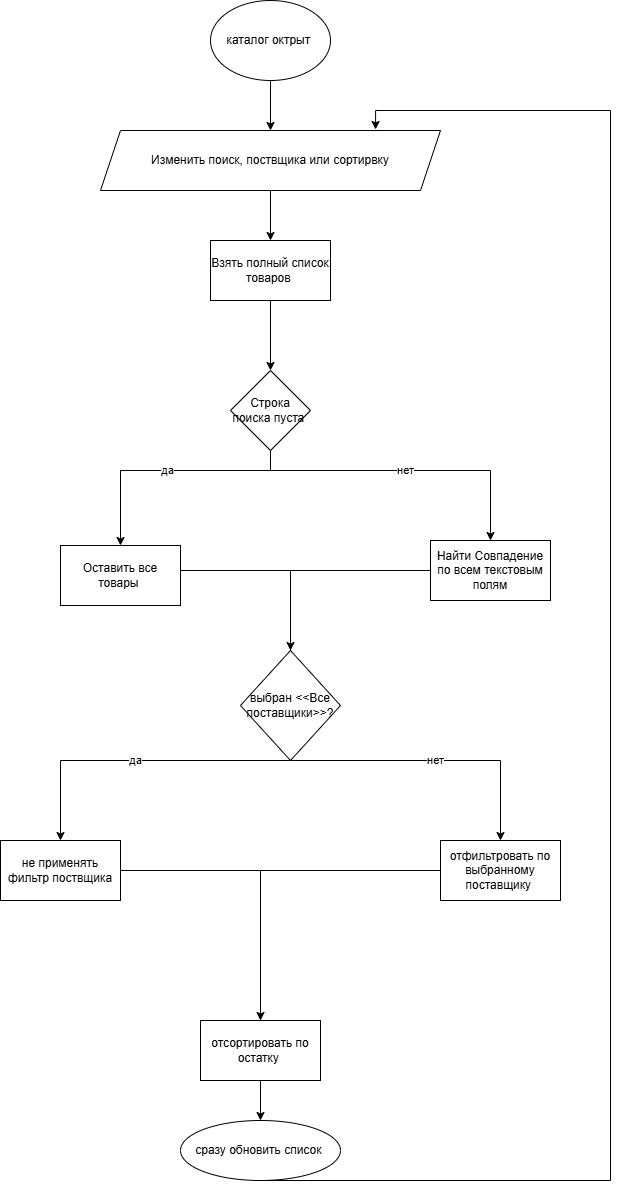

The diagram above was exported from draw.io. Its source (the exported page's mxGraphModel, read from the mxfile embedded in the PNG):
<mxGraphModel dx="1426" dy="849" grid="1" gridSize="10" guides="1" tooltips="1" connect="1" arrows="1" fold="1" page="1" pageScale="1" pageWidth="827" pageHeight="1169" math="0" shadow="0">
  <root>
    <mxCell id="0" />
    <mxCell id="1" parent="0" />
    <mxCell id="nfnMW8lq3k6c-vKS7Hnn-3" edge="1" parent="1" source="nfnMW8lq3k6c-vKS7Hnn-1" style="edgeStyle=orthogonalEdgeStyle;rounded=0;orthogonalLoop=1;jettySize=auto;html=1;" target="nfnMW8lq3k6c-vKS7Hnn-2" value="">
      <mxGeometry relative="1" as="geometry" />
    </mxCell>
    <mxCell id="nfnMW8lq3k6c-vKS7Hnn-1" parent="1" style="ellipse;whiteSpace=wrap;html=1;" value="каталог октрыт&amp;nbsp;" vertex="1">
      <mxGeometry height="80" width="120" x="400" y="40" as="geometry" />
    </mxCell>
    <mxCell id="nfnMW8lq3k6c-vKS7Hnn-5" edge="1" parent="1" source="nfnMW8lq3k6c-vKS7Hnn-2" style="edgeStyle=orthogonalEdgeStyle;rounded=0;orthogonalLoop=1;jettySize=auto;html=1;" target="nfnMW8lq3k6c-vKS7Hnn-4" value="">
      <mxGeometry relative="1" as="geometry" />
    </mxCell>
    <mxCell id="nfnMW8lq3k6c-vKS7Hnn-2" parent="1" style="shape=parallelogram;perimeter=parallelogramPerimeter;whiteSpace=wrap;html=1;fixedSize=1;" value="Изменить поиск, поствщика или сортирвку" vertex="1">
      <mxGeometry height="60" width="340" x="290" y="170" as="geometry" />
    </mxCell>
    <mxCell id="nfnMW8lq3k6c-vKS7Hnn-7" edge="1" parent="1" source="nfnMW8lq3k6c-vKS7Hnn-4" style="edgeStyle=orthogonalEdgeStyle;rounded=0;orthogonalLoop=1;jettySize=auto;html=1;" target="nfnMW8lq3k6c-vKS7Hnn-6" value="">
      <mxGeometry relative="1" as="geometry" />
    </mxCell>
    <mxCell id="nfnMW8lq3k6c-vKS7Hnn-4" parent="1" style="whiteSpace=wrap;html=1;" value="Взять полный список товаров&amp;nbsp;" vertex="1">
      <mxGeometry height="60" width="120" x="400" y="280" as="geometry" />
    </mxCell>
    <mxCell id="nfnMW8lq3k6c-vKS7Hnn-8" edge="1" parent="1" source="nfnMW8lq3k6c-vKS7Hnn-6" style="edgeStyle=orthogonalEdgeStyle;rounded=0;orthogonalLoop=1;jettySize=auto;html=1;" target="nfnMW8lq3k6c-vKS7Hnn-9" value="да">
      <mxGeometry relative="1" as="geometry">
        <Array as="points">
          <mxPoint x="460" y="510" />
          <mxPoint x="310" y="510" />
        </Array>
        <mxPoint x="310" y="610" as="targetPoint" />
      </mxGeometry>
    </mxCell>
    <mxCell id="nfnMW8lq3k6c-vKS7Hnn-10" edge="1" parent="1" source="nfnMW8lq3k6c-vKS7Hnn-6" style="edgeStyle=orthogonalEdgeStyle;rounded=0;orthogonalLoop=1;jettySize=auto;html=1;" target="nfnMW8lq3k6c-vKS7Hnn-11" value="нет">
      <mxGeometry relative="1" as="geometry">
        <Array as="points">
          <mxPoint x="460" y="510" />
          <mxPoint x="680" y="510" />
        </Array>
        <mxPoint x="680" y="590" as="targetPoint" />
      </mxGeometry>
    </mxCell>
    <mxCell id="nfnMW8lq3k6c-vKS7Hnn-6" parent="1" style="rhombus;whiteSpace=wrap;html=1;" value="Строка поиска пуста&amp;nbsp;" vertex="1">
      <mxGeometry height="80" width="80" x="420" y="410" as="geometry" />
    </mxCell>
    <mxCell id="nfnMW8lq3k6c-vKS7Hnn-13" edge="1" parent="1" style="edgeStyle=orthogonalEdgeStyle;rounded=0;orthogonalLoop=1;jettySize=auto;html=1;">
      <mxGeometry relative="1" as="geometry">
        <Array as="points">
          <mxPoint x="480" y="610" />
        </Array>
        <mxPoint x="370" y="610" as="sourcePoint" />
        <mxPoint x="480" y="730" as="targetPoint" />
      </mxGeometry>
    </mxCell>
    <mxCell id="nfnMW8lq3k6c-vKS7Hnn-9" parent="1" style="rounded=0;whiteSpace=wrap;html=1;" value="Оставить все товары&amp;nbsp;" vertex="1">
      <mxGeometry height="60" width="120" x="250" y="585" as="geometry" />
    </mxCell>
    <mxCell id="nfnMW8lq3k6c-vKS7Hnn-16" edge="1" parent="1" source="nfnMW8lq3k6c-vKS7Hnn-11" style="edgeStyle=orthogonalEdgeStyle;rounded=0;orthogonalLoop=1;jettySize=auto;html=1;" target="nfnMW8lq3k6c-vKS7Hnn-17">
      <mxGeometry relative="1" as="geometry">
        <mxPoint x="480" y="730" as="targetPoint" />
      </mxGeometry>
    </mxCell>
    <mxCell id="nfnMW8lq3k6c-vKS7Hnn-11" parent="1" style="rounded=0;whiteSpace=wrap;html=1;" value="Найти Совпадение по всем текстовым полям" vertex="1">
      <mxGeometry height="60" width="120" x="620" y="580" as="geometry" />
    </mxCell>
    <mxCell id="nfnMW8lq3k6c-vKS7Hnn-18" edge="1" parent="1" source="nfnMW8lq3k6c-vKS7Hnn-17" style="edgeStyle=orthogonalEdgeStyle;rounded=0;orthogonalLoop=1;jettySize=auto;html=1;" target="nfnMW8lq3k6c-vKS7Hnn-20" value="нет">
      <mxGeometry relative="1" as="geometry">
        <Array as="points">
          <mxPoint x="690" y="800" />
          <mxPoint x="690" y="900" />
        </Array>
        <mxPoint x="690" y="910" as="targetPoint" />
      </mxGeometry>
    </mxCell>
    <mxCell id="nfnMW8lq3k6c-vKS7Hnn-19" edge="1" parent="1" source="nfnMW8lq3k6c-vKS7Hnn-17" style="edgeStyle=orthogonalEdgeStyle;rounded=0;orthogonalLoop=1;jettySize=auto;html=1;" target="nfnMW8lq3k6c-vKS7Hnn-21" value="да">
      <mxGeometry relative="1" as="geometry">
        <Array as="points">
          <mxPoint x="250" y="800" />
        </Array>
        <mxPoint x="250" y="900" as="targetPoint" />
      </mxGeometry>
    </mxCell>
    <mxCell id="nfnMW8lq3k6c-vKS7Hnn-17" parent="1" style="rhombus;whiteSpace=wrap;html=1;" value="выбран &amp;lt;&amp;lt;Все поставщики&amp;gt;&amp;gt;?" vertex="1">
      <mxGeometry height="110" width="100" x="430" y="690" as="geometry" />
    </mxCell>
    <mxCell id="nfnMW8lq3k6c-vKS7Hnn-22" edge="1" parent="1" source="nfnMW8lq3k6c-vKS7Hnn-20" style="edgeStyle=orthogonalEdgeStyle;rounded=0;orthogonalLoop=1;jettySize=auto;html=1;">
      <mxGeometry relative="1" as="geometry">
        <mxPoint x="450" y="1090" as="targetPoint" />
      </mxGeometry>
    </mxCell>
    <mxCell id="nfnMW8lq3k6c-vKS7Hnn-20" parent="1" style="rounded=0;whiteSpace=wrap;html=1;" value="отфильтровать по выбранному поставщику&amp;nbsp;" vertex="1">
      <mxGeometry height="60" width="120" x="630" y="880" as="geometry" />
    </mxCell>
    <mxCell id="nfnMW8lq3k6c-vKS7Hnn-23" edge="1" parent="1" source="nfnMW8lq3k6c-vKS7Hnn-21" style="edgeStyle=orthogonalEdgeStyle;rounded=0;orthogonalLoop=1;jettySize=auto;html=1;" target="nfnMW8lq3k6c-vKS7Hnn-24">
      <mxGeometry relative="1" as="geometry">
        <mxPoint x="450" y="1090" as="targetPoint" />
      </mxGeometry>
    </mxCell>
    <mxCell id="nfnMW8lq3k6c-vKS7Hnn-21" parent="1" style="rounded=0;whiteSpace=wrap;html=1;" value="не применять фильтр поствщика" vertex="1">
      <mxGeometry height="60" width="120" x="190" y="880" as="geometry" />
    </mxCell>
    <mxCell id="nfnMW8lq3k6c-vKS7Hnn-29" edge="1" parent="1" source="nfnMW8lq3k6c-vKS7Hnn-24" style="edgeStyle=orthogonalEdgeStyle;rounded=0;orthogonalLoop=1;jettySize=auto;html=1;" target="nfnMW8lq3k6c-vKS7Hnn-28" value="">
      <mxGeometry relative="1" as="geometry" />
    </mxCell>
    <mxCell id="nfnMW8lq3k6c-vKS7Hnn-24" parent="1" style="rounded=0;whiteSpace=wrap;html=1;" value="отсортировать по остатку&amp;nbsp;" vertex="1">
      <mxGeometry height="60" width="120" x="390" y="1060" as="geometry" />
    </mxCell>
    <mxCell id="nfnMW8lq3k6c-vKS7Hnn-28" parent="1" style="ellipse;whiteSpace=wrap;html=1;rounded=0;" value="сразу обновить список&amp;nbsp;" vertex="1">
      <mxGeometry height="60" width="160" x="370" y="1160" as="geometry" />
    </mxCell>
    <mxCell id="nfnMW8lq3k6c-vKS7Hnn-30" edge="1" parent="1" source="nfnMW8lq3k6c-vKS7Hnn-28" style="edgeStyle=orthogonalEdgeStyle;rounded=0;orthogonalLoop=1;jettySize=auto;html=1;entryX=0.809;entryY=-0.017;entryDx=0;entryDy=0;entryPerimeter=0;exitX=0.5;exitY=1;exitDx=0;exitDy=0;" target="nfnMW8lq3k6c-vKS7Hnn-2">
      <mxGeometry relative="1" as="geometry">
        <Array as="points">
          <mxPoint x="800" y="1220" />
          <mxPoint x="800" y="150" />
          <mxPoint x="565" y="150" />
        </Array>
        <mxPoint x="430" y="1260" as="sourcePoint" />
      </mxGeometry>
    </mxCell>
  </root>
</mxGraphModel>